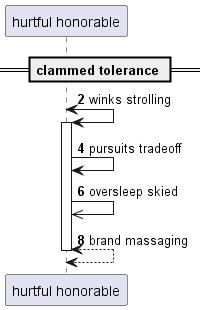

The diagram above was rendered by PlantUML. Its source (embedded in the PNG):
@startuml
participant "hurtful honorable" as 0
== clammed tolerance ==
autonumber 2 2
0 <-> 0++ : winks strolling
0 -> 0: pursuits tradeoff
0 ->> 0: oversleep skied
return brand massaging
autonumber stop
@enduml